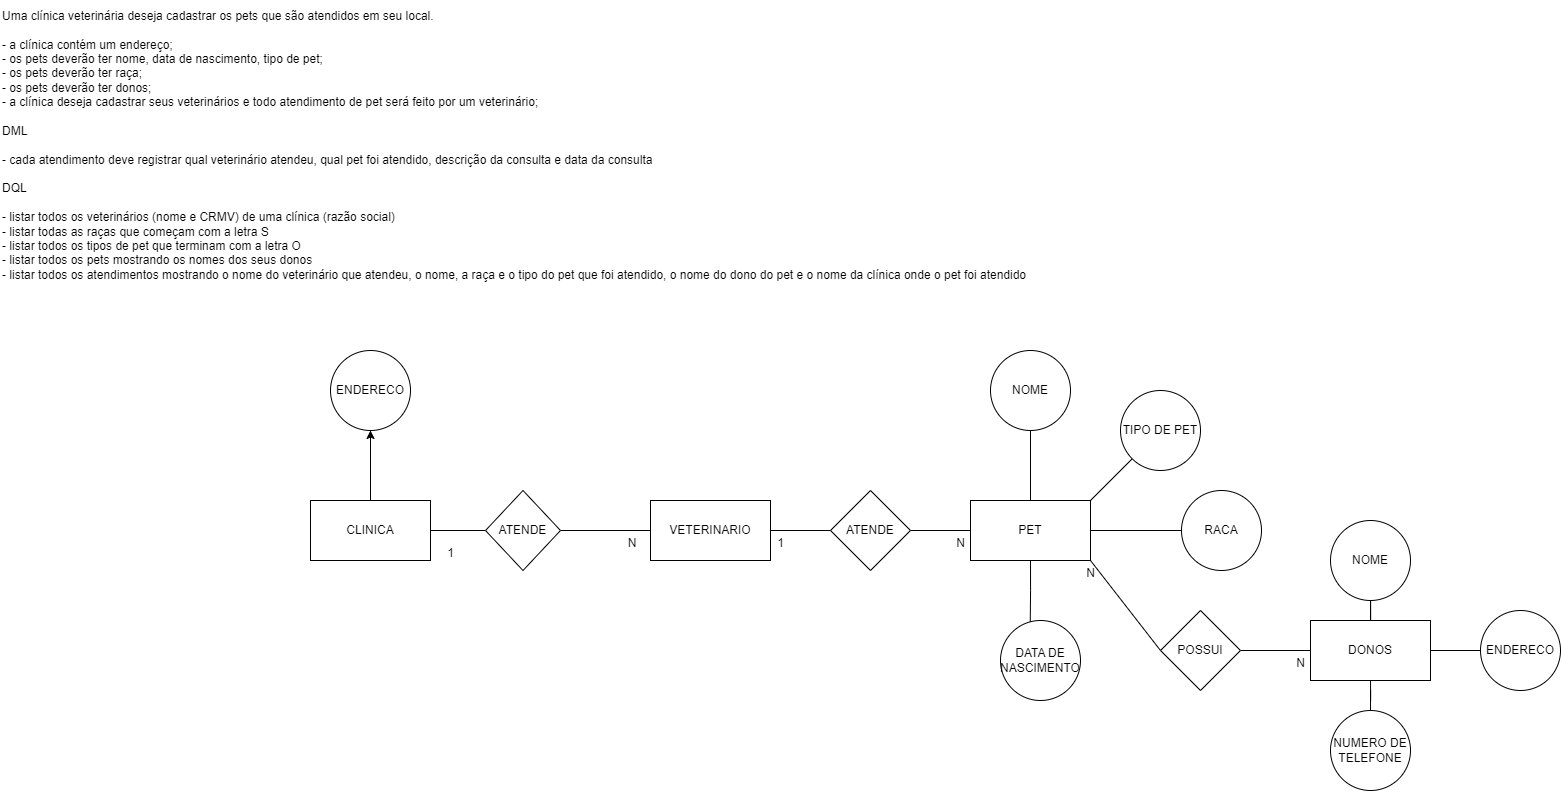

The diagram above was exported from draw.io. Its source (the exported page's mxGraphModel, read from the mxfile embedded in the PNG):
<mxGraphModel dx="331" dy="605" grid="1" gridSize="10" guides="1" tooltips="1" connect="1" arrows="1" fold="1" page="1" pageScale="1" pageWidth="827" pageHeight="1169" math="0" shadow="0">
  <root>
    <mxCell id="0" />
    <mxCell id="1" parent="0" />
    <mxCell id="fMStM86LAbosOE-Qijay-1" value="&lt;div&gt;Uma clínica veterinária deseja cadastrar os pets que são atendidos em seu local.&lt;/div&gt;&lt;div&gt;&lt;br&gt;&lt;/div&gt;&lt;div&gt;- a clínica contém um endereço;&lt;/div&gt;&lt;div&gt;- os pets deverão ter nome, data de nascimento, tipo de pet;&lt;/div&gt;&lt;div&gt;- os pets deverão ter raça;&lt;/div&gt;&lt;div&gt;- os pets deverão ter donos;&lt;/div&gt;&lt;div&gt;- a clínica deseja cadastrar seus veterinários e todo atendimento de pet será feito por um veterinário;&lt;/div&gt;&lt;div&gt;&lt;br&gt;&lt;/div&gt;&lt;div&gt;DML&lt;/div&gt;&lt;div&gt;&lt;br&gt;&lt;/div&gt;&lt;div&gt;- cada atendimento deve registrar qual veterinário atendeu, qual pet foi atendido, descrição da consulta e data da consulta&lt;/div&gt;&lt;div&gt;&lt;br&gt;&lt;/div&gt;&lt;div&gt;DQL&lt;/div&gt;&lt;div&gt;&lt;br&gt;&lt;/div&gt;&lt;div&gt;- listar todos os veterinários (nome e CRMV) de uma clínica (razão social)&lt;/div&gt;&lt;div&gt;- listar todas as raças que começam com a letra S&lt;/div&gt;&lt;div&gt;- listar todos os tipos de pet que terminam com a letra O&lt;/div&gt;&lt;div&gt;- listar todos os pets mostrando os nomes dos seus donos&lt;/div&gt;&lt;div&gt;- listar todos os atendimentos mostrando o nome do veterinário que atendeu, o nome, a raça e o tipo do pet que foi atendido, o nome do dono do pet e o nome da clínica onde o pet foi atendido&lt;/div&gt;" style="text;html=1;align=left;verticalAlign=middle;resizable=0;points=[];autosize=1;strokeColor=none;fillColor=none;" vertex="1" parent="1">
      <mxGeometry x="20" y="30" width="1050" height="290" as="geometry" />
    </mxCell>
    <mxCell id="fMStM86LAbosOE-Qijay-9" value="" style="edgeStyle=orthogonalEdgeStyle;rounded=0;orthogonalLoop=1;jettySize=auto;html=1;" edge="1" parent="1" source="fMStM86LAbosOE-Qijay-3" target="fMStM86LAbosOE-Qijay-8">
      <mxGeometry relative="1" as="geometry" />
    </mxCell>
    <mxCell id="fMStM86LAbosOE-Qijay-15" value="" style="edgeStyle=orthogonalEdgeStyle;rounded=0;orthogonalLoop=1;jettySize=auto;html=1;endArrow=none;endFill=0;" edge="1" parent="1" source="fMStM86LAbosOE-Qijay-3" target="fMStM86LAbosOE-Qijay-14">
      <mxGeometry relative="1" as="geometry" />
    </mxCell>
    <mxCell id="fMStM86LAbosOE-Qijay-3" value="CLINICA" style="rounded=0;whiteSpace=wrap;html=1;" vertex="1" parent="1">
      <mxGeometry x="330" y="530" width="120" height="60" as="geometry" />
    </mxCell>
    <mxCell id="fMStM86LAbosOE-Qijay-16" style="edgeStyle=orthogonalEdgeStyle;rounded=0;orthogonalLoop=1;jettySize=auto;html=1;exitX=0;exitY=0.5;exitDx=0;exitDy=0;entryX=1;entryY=0.5;entryDx=0;entryDy=0;endArrow=none;endFill=0;" edge="1" parent="1" source="fMStM86LAbosOE-Qijay-4" target="fMStM86LAbosOE-Qijay-14">
      <mxGeometry relative="1" as="geometry" />
    </mxCell>
    <mxCell id="fMStM86LAbosOE-Qijay-18" value="" style="edgeStyle=orthogonalEdgeStyle;rounded=0;orthogonalLoop=1;jettySize=auto;html=1;endArrow=none;endFill=0;" edge="1" parent="1" source="fMStM86LAbosOE-Qijay-4" target="fMStM86LAbosOE-Qijay-17">
      <mxGeometry relative="1" as="geometry" />
    </mxCell>
    <mxCell id="fMStM86LAbosOE-Qijay-4" value="VETERINARIO" style="whiteSpace=wrap;html=1;" vertex="1" parent="1">
      <mxGeometry x="670" y="530" width="120" height="60" as="geometry" />
    </mxCell>
    <mxCell id="fMStM86LAbosOE-Qijay-28" style="edgeStyle=orthogonalEdgeStyle;rounded=0;orthogonalLoop=1;jettySize=auto;html=1;exitX=0.5;exitY=0;exitDx=0;exitDy=0;entryX=0.5;entryY=1;entryDx=0;entryDy=0;endArrow=none;endFill=0;" edge="1" parent="1" source="fMStM86LAbosOE-Qijay-6" target="fMStM86LAbosOE-Qijay-10">
      <mxGeometry relative="1" as="geometry" />
    </mxCell>
    <mxCell id="fMStM86LAbosOE-Qijay-31" style="edgeStyle=orthogonalEdgeStyle;rounded=0;orthogonalLoop=1;jettySize=auto;html=1;exitX=1;exitY=0.5;exitDx=0;exitDy=0;entryX=0;entryY=0.5;entryDx=0;entryDy=0;endArrow=none;endFill=0;" edge="1" parent="1" source="fMStM86LAbosOE-Qijay-6" target="fMStM86LAbosOE-Qijay-25">
      <mxGeometry relative="1" as="geometry" />
    </mxCell>
    <mxCell id="fMStM86LAbosOE-Qijay-32" style="edgeStyle=orthogonalEdgeStyle;rounded=0;orthogonalLoop=1;jettySize=auto;html=1;exitX=0.5;exitY=1;exitDx=0;exitDy=0;entryX=0.371;entryY=0.125;entryDx=0;entryDy=0;entryPerimeter=0;endArrow=none;endFill=0;" edge="1" parent="1" source="fMStM86LAbosOE-Qijay-6" target="fMStM86LAbosOE-Qijay-12">
      <mxGeometry relative="1" as="geometry" />
    </mxCell>
    <mxCell id="fMStM86LAbosOE-Qijay-6" value="PET" style="whiteSpace=wrap;html=1;" vertex="1" parent="1">
      <mxGeometry x="990" y="530" width="120" height="60" as="geometry" />
    </mxCell>
    <mxCell id="fMStM86LAbosOE-Qijay-27" value="" style="edgeStyle=orthogonalEdgeStyle;rounded=0;orthogonalLoop=1;jettySize=auto;html=1;endArrow=none;endFill=0;" edge="1" parent="1" source="fMStM86LAbosOE-Qijay-8" target="fMStM86LAbosOE-Qijay-3">
      <mxGeometry relative="1" as="geometry" />
    </mxCell>
    <mxCell id="fMStM86LAbosOE-Qijay-8" value="ENDERECO" style="ellipse;whiteSpace=wrap;html=1;rounded=0;" vertex="1" parent="1">
      <mxGeometry x="350" y="380" width="80" height="80" as="geometry" />
    </mxCell>
    <mxCell id="fMStM86LAbosOE-Qijay-10" value="NOME" style="ellipse;whiteSpace=wrap;html=1;" vertex="1" parent="1">
      <mxGeometry x="1010" y="380" width="80" height="80" as="geometry" />
    </mxCell>
    <mxCell id="fMStM86LAbosOE-Qijay-12" value="DATA DE NASCIMENTO" style="ellipse;whiteSpace=wrap;html=1;" vertex="1" parent="1">
      <mxGeometry x="1020" y="650" width="80" height="80" as="geometry" />
    </mxCell>
    <mxCell id="fMStM86LAbosOE-Qijay-14" value="ATENDE" style="rhombus;whiteSpace=wrap;html=1;rounded=0;" vertex="1" parent="1">
      <mxGeometry x="505" y="520" width="75" height="80" as="geometry" />
    </mxCell>
    <mxCell id="fMStM86LAbosOE-Qijay-19" style="edgeStyle=orthogonalEdgeStyle;rounded=0;orthogonalLoop=1;jettySize=auto;html=1;entryX=0;entryY=0.5;entryDx=0;entryDy=0;endArrow=none;endFill=0;" edge="1" parent="1" source="fMStM86LAbosOE-Qijay-17" target="fMStM86LAbosOE-Qijay-6">
      <mxGeometry relative="1" as="geometry" />
    </mxCell>
    <mxCell id="fMStM86LAbosOE-Qijay-17" value="ATENDE" style="rhombus;whiteSpace=wrap;html=1;" vertex="1" parent="1">
      <mxGeometry x="850" y="520" width="80" height="80" as="geometry" />
    </mxCell>
    <mxCell id="fMStM86LAbosOE-Qijay-20" value="N" style="text;html=1;align=center;verticalAlign=middle;resizable=0;points=[];autosize=1;strokeColor=none;fillColor=none;" vertex="1" parent="1">
      <mxGeometry x="965" y="558" width="30" height="30" as="geometry" />
    </mxCell>
    <mxCell id="fMStM86LAbosOE-Qijay-21" value="1" style="text;html=1;align=center;verticalAlign=middle;resizable=0;points=[];autosize=1;strokeColor=none;fillColor=none;" vertex="1" parent="1">
      <mxGeometry x="785" y="558" width="30" height="30" as="geometry" />
    </mxCell>
    <mxCell id="fMStM86LAbosOE-Qijay-22" value="&amp;nbsp;N" style="text;html=1;align=center;verticalAlign=middle;resizable=0;points=[];autosize=1;strokeColor=none;fillColor=none;" vertex="1" parent="1">
      <mxGeometry x="630" y="558" width="40" height="30" as="geometry" />
    </mxCell>
    <mxCell id="fMStM86LAbosOE-Qijay-23" value="1" style="text;html=1;align=center;verticalAlign=middle;resizable=0;points=[];autosize=1;strokeColor=none;fillColor=none;" vertex="1" parent="1">
      <mxGeometry x="455" y="568" width="30" height="30" as="geometry" />
    </mxCell>
    <mxCell id="fMStM86LAbosOE-Qijay-24" value="TIPO DE PET" style="ellipse;whiteSpace=wrap;html=1;" vertex="1" parent="1">
      <mxGeometry x="1140" y="420" width="80" height="80" as="geometry" />
    </mxCell>
    <mxCell id="fMStM86LAbosOE-Qijay-25" value="RACA" style="ellipse;whiteSpace=wrap;html=1;" vertex="1" parent="1">
      <mxGeometry x="1201" y="520" width="80" height="80" as="geometry" />
    </mxCell>
    <mxCell id="fMStM86LAbosOE-Qijay-30" value="" style="endArrow=none;html=1;rounded=0;entryX=0;entryY=1;entryDx=0;entryDy=0;exitX=1;exitY=0;exitDx=0;exitDy=0;" edge="1" parent="1" source="fMStM86LAbosOE-Qijay-6" target="fMStM86LAbosOE-Qijay-24">
      <mxGeometry width="50" height="50" relative="1" as="geometry">
        <mxPoint x="830" y="500" as="sourcePoint" />
        <mxPoint x="880" y="450" as="targetPoint" />
      </mxGeometry>
    </mxCell>
    <mxCell id="fMStM86LAbosOE-Qijay-34" value="" style="endArrow=none;html=1;rounded=0;entryX=1;entryY=1;entryDx=0;entryDy=0;exitX=0;exitY=0.5;exitDx=0;exitDy=0;" edge="1" parent="1" source="JBn_iO3PPRBWBmzu1R4v-2" target="fMStM86LAbosOE-Qijay-6">
      <mxGeometry width="50" height="50" relative="1" as="geometry">
        <mxPoint x="1162.1599999999999" y="649.1999999999998" as="sourcePoint" />
        <mxPoint x="880" y="620" as="targetPoint" />
      </mxGeometry>
    </mxCell>
    <mxCell id="iy0iyrug8lr9-3vmU4Cf-2" value="" style="edgeStyle=orthogonalEdgeStyle;rounded=0;orthogonalLoop=1;jettySize=auto;html=1;endArrow=none;endFill=0;" edge="1" parent="1" source="JBn_iO3PPRBWBmzu1R4v-1" target="iy0iyrug8lr9-3vmU4Cf-1">
      <mxGeometry relative="1" as="geometry" />
    </mxCell>
    <mxCell id="iy0iyrug8lr9-3vmU4Cf-4" value="" style="edgeStyle=orthogonalEdgeStyle;rounded=0;orthogonalLoop=1;jettySize=auto;html=1;endArrow=none;endFill=0;" edge="1" parent="1" source="JBn_iO3PPRBWBmzu1R4v-1" target="iy0iyrug8lr9-3vmU4Cf-3">
      <mxGeometry relative="1" as="geometry" />
    </mxCell>
    <mxCell id="iy0iyrug8lr9-3vmU4Cf-6" value="" style="edgeStyle=orthogonalEdgeStyle;rounded=0;orthogonalLoop=1;jettySize=auto;html=1;endArrow=none;endFill=0;" edge="1" parent="1" source="JBn_iO3PPRBWBmzu1R4v-1" target="iy0iyrug8lr9-3vmU4Cf-5">
      <mxGeometry relative="1" as="geometry" />
    </mxCell>
    <mxCell id="JBn_iO3PPRBWBmzu1R4v-1" value="DONOS" style="rounded=0;whiteSpace=wrap;html=1;" vertex="1" parent="1">
      <mxGeometry x="1330" y="650" width="120" height="60" as="geometry" />
    </mxCell>
    <mxCell id="JBn_iO3PPRBWBmzu1R4v-3" style="edgeStyle=orthogonalEdgeStyle;rounded=0;orthogonalLoop=1;jettySize=auto;html=1;exitX=1;exitY=0.5;exitDx=0;exitDy=0;entryX=0;entryY=0.5;entryDx=0;entryDy=0;endArrow=none;endFill=0;" edge="1" parent="1" source="JBn_iO3PPRBWBmzu1R4v-2" target="JBn_iO3PPRBWBmzu1R4v-1">
      <mxGeometry relative="1" as="geometry" />
    </mxCell>
    <mxCell id="JBn_iO3PPRBWBmzu1R4v-2" value="POSSUI" style="rhombus;whiteSpace=wrap;html=1;" vertex="1" parent="1">
      <mxGeometry x="1180" y="640" width="80" height="80" as="geometry" />
    </mxCell>
    <mxCell id="JBn_iO3PPRBWBmzu1R4v-4" value="N" style="text;html=1;align=center;verticalAlign=middle;resizable=0;points=[];autosize=1;strokeColor=none;fillColor=none;" vertex="1" parent="1">
      <mxGeometry x="1095" y="588" width="30" height="30" as="geometry" />
    </mxCell>
    <mxCell id="JBn_iO3PPRBWBmzu1R4v-5" value="N" style="text;html=1;align=center;verticalAlign=middle;resizable=0;points=[];autosize=1;strokeColor=none;fillColor=none;" vertex="1" parent="1">
      <mxGeometry x="1305" y="678" width="30" height="30" as="geometry" />
    </mxCell>
    <mxCell id="iy0iyrug8lr9-3vmU4Cf-1" value="NOME" style="ellipse;whiteSpace=wrap;html=1;rounded=0;" vertex="1" parent="1">
      <mxGeometry x="1350" y="550" width="80" height="80" as="geometry" />
    </mxCell>
    <mxCell id="iy0iyrug8lr9-3vmU4Cf-3" value="ENDERECO" style="ellipse;whiteSpace=wrap;html=1;rounded=0;" vertex="1" parent="1">
      <mxGeometry x="1500" y="640" width="80" height="80" as="geometry" />
    </mxCell>
    <mxCell id="iy0iyrug8lr9-3vmU4Cf-5" value="NUMERO DE TELEFONE" style="ellipse;whiteSpace=wrap;html=1;rounded=0;" vertex="1" parent="1">
      <mxGeometry x="1350" y="740" width="80" height="80" as="geometry" />
    </mxCell>
    <mxCell id="iy0iyrug8lr9-3vmU4Cf-7" style="edgeStyle=orthogonalEdgeStyle;rounded=0;orthogonalLoop=1;jettySize=auto;html=1;exitX=0.5;exitY=1;exitDx=0;exitDy=0;" edge="1" parent="1" source="iy0iyrug8lr9-3vmU4Cf-5" target="iy0iyrug8lr9-3vmU4Cf-5">
      <mxGeometry relative="1" as="geometry" />
    </mxCell>
  </root>
</mxGraphModel>